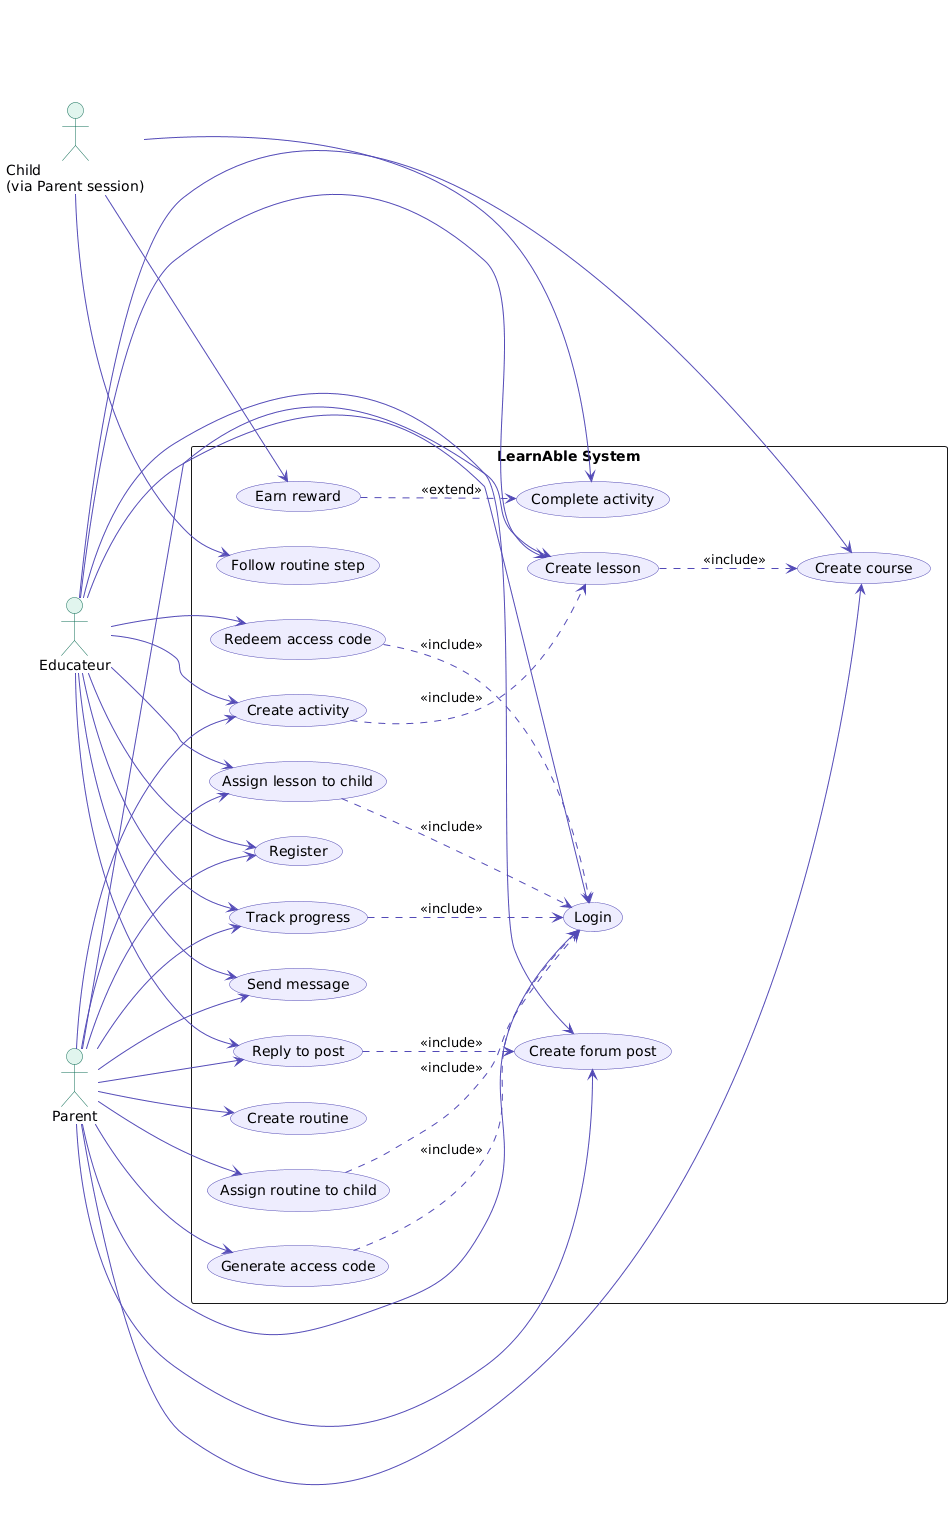

The diagram above was rendered by PlantUML. Its source (embedded in the PNG):
@startuml
left to right direction
skinparam packageStyle rectangle
skinparam usecase {
  BackgroundColor #EEEDFE
  BorderColor #534AB7
  ArrowColor #534AB7
}
skinparam actor {
  BackgroundColor #E1F5EE
  BorderColor #0F6E56
}

actor "Parent" as P
actor "Educateur" as E
actor "Child\n(via Parent session)" as C

rectangle "LearnAble System" {

  ' --- Authentication ---
  usecase "Login" as UC_Login
  usecase "Register" as UC_Register

  ' --- Student Linkage ---
  usecase "Generate access code" as UC_GenCode
  usecase "Redeem access code" as UC_RedeemCode

  ' --- Learning Management ---
  usecase "Create course" as UC_CreateCourse
  usecase "Create lesson" as UC_CreateLesson
  usecase "Create activity" as UC_CreateActivity
  usecase "Assign lesson to child" as UC_AssignLesson
  usecase "Track progress" as UC_Track

  ' --- Daily Life ---
  usecase "Create routine" as UC_CreateRoutine
  usecase "Assign routine to child" as UC_AssignRoutine
  usecase "Follow routine step" as UC_FollowStep

  ' --- Child gameplay ---
  usecase "Complete activity" as UC_Complete
  usecase "Earn reward" as UC_Reward

  ' --- Communication ---
  usecase "Send message" as UC_Msg
  usecase "Create forum post" as UC_Post
  usecase "Reply to post" as UC_Reply

  ' === INCLUDE relationships ===
  ' Login is a prerequisite for all protected actions
  UC_AssignLesson ..> UC_Login : <<include>>
  UC_Track ..> UC_Login : <<include>>
  UC_AssignRoutine ..> UC_Login : <<include>>
  UC_GenCode ..> UC_Login : <<include>>
  UC_RedeemCode ..> UC_Login : <<include>>

  ' Creating a lesson requires a course to exist first
  UC_CreateLesson ..> UC_CreateCourse : <<include>>
  ' Creating an activity requires a lesson to exist first
  UC_CreateActivity ..> UC_CreateLesson : <<include>>
  ' Replying to a post requires a post to exist
  UC_Reply ..> UC_Post : <<include>>

  ' === EXTEND relationships ===
  ' Earning a reward is an optional outcome of completing an activity
  UC_Reward ..> UC_Complete : <<extend>>
}

' === Parent associations ===
P --> UC_Login
P --> UC_Register
P --> UC_GenCode
P --> UC_CreateCourse
P --> UC_CreateLesson
P --> UC_CreateActivity
P --> UC_AssignLesson
P --> UC_Track
P --> UC_CreateRoutine
P --> UC_AssignRoutine
P --> UC_Msg
P --> UC_Post
P --> UC_Reply

' === Educateur associations ===
E --> UC_Login
E --> UC_Register
E --> UC_RedeemCode
E --> UC_CreateCourse
E --> UC_CreateLesson
E --> UC_CreateActivity
E --> UC_AssignLesson
E --> UC_Track
E --> UC_Msg
E --> UC_Post
E --> UC_Reply

' === Child associations (functional actor, no login) ===
C --> UC_Complete
C --> UC_FollowStep
C --> UC_Reward
@enduml